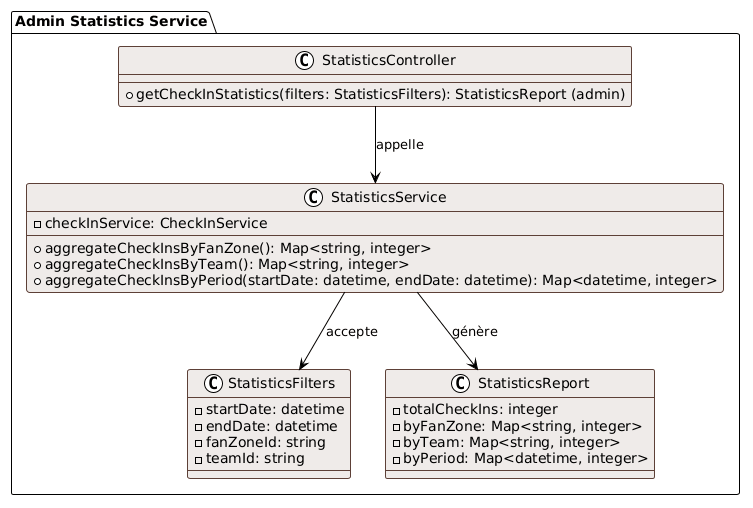

The diagram above was rendered by PlantUML. Its source (embedded in the PNG):
@startuml
!theme plain
skinparam backgroundColor #FEFEFE
skinparam classBackgroundColor #EFEBE9
skinparam classBorderColor #5D4037

package "Admin Statistics Service" {
    class StatisticsController {
        + getCheckInStatistics(filters: StatisticsFilters): StatisticsReport (admin)
    }

    class StatisticsService {
        - checkInService: CheckInService
        + aggregateCheckInsByFanZone(): Map<string, integer>
        + aggregateCheckInsByTeam(): Map<string, integer>
        + aggregateCheckInsByPeriod(startDate: datetime, endDate: datetime): Map<datetime, integer>
    }

    class StatisticsFilters {
        - startDate: datetime
        - endDate: datetime
        - fanZoneId: string
        - teamId: string
    }

    class StatisticsReport {
        - totalCheckIns: integer
        - byFanZone: Map<string, integer>
        - byTeam: Map<string, integer>
        - byPeriod: Map<datetime, integer>
    }

    StatisticsController --> StatisticsService: appelle
    StatisticsService --> StatisticsFilters: accepte
    StatisticsService --> StatisticsReport: génère
}
@enduml